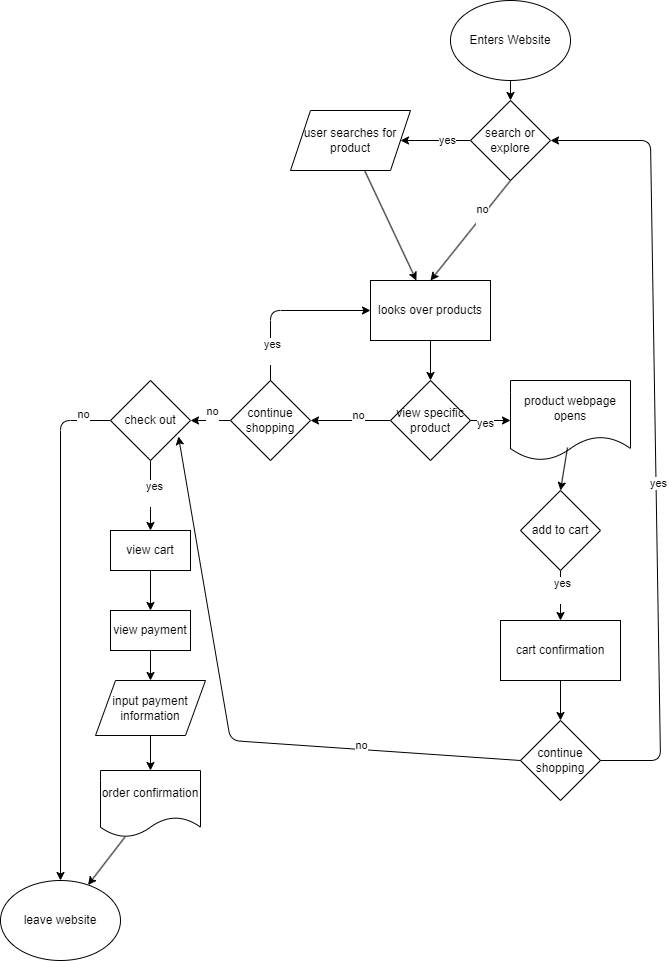

The diagram above was exported from draw.io. Its source (the exported page's mxGraphModel, read from the mxfile embedded in the PNG):
<mxGraphModel dx="3606" dy="2819" grid="1" gridSize="10" guides="1" tooltips="1" connect="1" arrows="1" fold="1" page="1" pageScale="1" pageWidth="850" pageHeight="1100" math="0" shadow="0">
  <root>
    <mxCell id="0" />
    <mxCell id="1" parent="0" />
    <mxCell id="7" value="" style="edgeStyle=none;html=1;" edge="1" parent="1" source="3" target="6">
      <mxGeometry relative="1" as="geometry" />
    </mxCell>
    <mxCell id="3" value="Enters Website" style="ellipse;whiteSpace=wrap;html=1;" vertex="1" parent="1">
      <mxGeometry x="-2340" y="-2160" width="120" height="80" as="geometry" />
    </mxCell>
    <mxCell id="9" value="" style="edgeStyle=none;html=1;" edge="1" parent="1" source="6" target="8">
      <mxGeometry relative="1" as="geometry" />
    </mxCell>
    <mxCell id="51" value="yes" style="edgeLabel;html=1;align=center;verticalAlign=middle;resizable=0;points=[];" vertex="1" connectable="0" parent="9">
      <mxGeometry x="-0.3143" y="-1" relative="1" as="geometry">
        <mxPoint as="offset" />
      </mxGeometry>
    </mxCell>
    <mxCell id="6" value="search or explore" style="rhombus;whiteSpace=wrap;html=1;" vertex="1" parent="1">
      <mxGeometry x="-2320" y="-2060" width="80" height="80" as="geometry" />
    </mxCell>
    <mxCell id="11" value="" style="edgeStyle=none;html=1;" edge="1" parent="1" source="8" target="10">
      <mxGeometry relative="1" as="geometry" />
    </mxCell>
    <mxCell id="8" value="user searches for product" style="shape=parallelogram;perimeter=parallelogramPerimeter;whiteSpace=wrap;html=1;fixedSize=1;" vertex="1" parent="1">
      <mxGeometry x="-2500" y="-2050" width="120" height="60" as="geometry" />
    </mxCell>
    <mxCell id="14" value="" style="edgeStyle=none;html=1;" edge="1" parent="1" source="10" target="13">
      <mxGeometry relative="1" as="geometry" />
    </mxCell>
    <mxCell id="10" value="looks over products" style="whiteSpace=wrap;html=1;" vertex="1" parent="1">
      <mxGeometry x="-2420" y="-1880" width="120" height="60" as="geometry" />
    </mxCell>
    <mxCell id="12" value="" style="endArrow=classic;html=1;exitX=0.5;exitY=1;exitDx=0;exitDy=0;entryX=0.5;entryY=0;entryDx=0;entryDy=0;" edge="1" parent="1" source="6" target="10">
      <mxGeometry width="50" height="50" relative="1" as="geometry">
        <mxPoint x="-2280" y="-1970" as="sourcePoint" />
        <mxPoint x="-2230" y="-2020" as="targetPoint" />
      </mxGeometry>
    </mxCell>
    <mxCell id="52" value="no&lt;div&gt;&lt;br&gt;&lt;/div&gt;" style="edgeLabel;html=1;align=center;verticalAlign=middle;resizable=0;points=[];" vertex="1" connectable="0" parent="12">
      <mxGeometry x="-0.278" relative="1" as="geometry">
        <mxPoint as="offset" />
      </mxGeometry>
    </mxCell>
    <mxCell id="35" value="" style="edgeStyle=none;html=1;" edge="1" parent="1" source="13" target="34">
      <mxGeometry relative="1" as="geometry" />
    </mxCell>
    <mxCell id="53" value="yes" style="edgeLabel;html=1;align=center;verticalAlign=middle;resizable=0;points=[];" vertex="1" connectable="0" parent="35">
      <mxGeometry x="-0.3" y="-2" relative="1" as="geometry">
        <mxPoint as="offset" />
      </mxGeometry>
    </mxCell>
    <mxCell id="39" value="" style="edgeStyle=none;html=1;" edge="1" parent="1" source="13" target="38">
      <mxGeometry relative="1" as="geometry" />
    </mxCell>
    <mxCell id="54" value="no&lt;div&gt;&lt;br&gt;&lt;/div&gt;" style="edgeLabel;html=1;align=center;verticalAlign=middle;resizable=0;points=[];" vertex="1" connectable="0" parent="39">
      <mxGeometry x="-0.175" y="1" relative="1" as="geometry">
        <mxPoint as="offset" />
      </mxGeometry>
    </mxCell>
    <mxCell id="13" value="view specific product" style="rhombus;whiteSpace=wrap;html=1;" vertex="1" parent="1">
      <mxGeometry x="-2400" y="-1780" width="80" height="80" as="geometry" />
    </mxCell>
    <mxCell id="30" value="" style="edgeStyle=none;html=1;" edge="1" parent="1" source="26" target="29">
      <mxGeometry relative="1" as="geometry" />
    </mxCell>
    <mxCell id="31" value="yes&lt;div&gt;&lt;br&gt;&lt;/div&gt;" style="edgeLabel;html=1;align=center;verticalAlign=middle;resizable=0;points=[];" vertex="1" connectable="0" parent="30">
      <mxGeometry x="-0.24" y="1" relative="1" as="geometry">
        <mxPoint as="offset" />
      </mxGeometry>
    </mxCell>
    <mxCell id="26" value="add to cart" style="rhombus;whiteSpace=wrap;html=1;" vertex="1" parent="1">
      <mxGeometry x="-2270" y="-1670" width="80" height="80" as="geometry" />
    </mxCell>
    <mxCell id="47" value="" style="edgeStyle=none;html=1;" edge="1" parent="1" source="29" target="46">
      <mxGeometry relative="1" as="geometry" />
    </mxCell>
    <mxCell id="29" value="cart confirmation" style="whiteSpace=wrap;html=1;" vertex="1" parent="1">
      <mxGeometry x="-2290" y="-1540" width="120" height="60" as="geometry" />
    </mxCell>
    <mxCell id="34" value="product webpage opens" style="shape=document;whiteSpace=wrap;html=1;boundedLbl=1;" vertex="1" parent="1">
      <mxGeometry x="-2280" y="-1780" width="120" height="80" as="geometry" />
    </mxCell>
    <mxCell id="37" style="edgeStyle=none;html=1;entryX=0.5;entryY=0;entryDx=0;entryDy=0;exitX=0.475;exitY=0.838;exitDx=0;exitDy=0;exitPerimeter=0;" edge="1" parent="1" source="34" target="26">
      <mxGeometry relative="1" as="geometry" />
    </mxCell>
    <mxCell id="41" value="" style="edgeStyle=none;html=1;" edge="1" parent="1" source="38" target="40">
      <mxGeometry relative="1" as="geometry" />
    </mxCell>
    <mxCell id="42" value="no&lt;div&gt;&lt;br&gt;&lt;/div&gt;" style="edgeLabel;html=1;align=center;verticalAlign=middle;resizable=0;points=[];" vertex="1" connectable="0" parent="41">
      <mxGeometry x="-0.05" y="-3" relative="1" as="geometry">
        <mxPoint as="offset" />
      </mxGeometry>
    </mxCell>
    <mxCell id="38" value="continue shopping" style="rhombus;whiteSpace=wrap;html=1;" vertex="1" parent="1">
      <mxGeometry x="-2560" y="-1780" width="80" height="80" as="geometry" />
    </mxCell>
    <mxCell id="44" value="" style="edgeStyle=none;html=1;entryX=0.5;entryY=0;entryDx=0;entryDy=0;" edge="1" parent="1" source="40" target="45">
      <mxGeometry relative="1" as="geometry">
        <mxPoint x="-2730" y="-1350" as="targetPoint" />
        <Array as="points">
          <mxPoint x="-2730" y="-1740" />
        </Array>
      </mxGeometry>
    </mxCell>
    <mxCell id="55" value="no&lt;div&gt;&lt;br&gt;&lt;/div&gt;" style="edgeLabel;html=1;align=center;verticalAlign=middle;resizable=0;points=[];" vertex="1" connectable="0" parent="44">
      <mxGeometry x="-0.8909" relative="1" as="geometry">
        <mxPoint as="offset" />
      </mxGeometry>
    </mxCell>
    <mxCell id="58" value="" style="edgeStyle=none;html=1;" edge="1" parent="1" source="40" target="57">
      <mxGeometry relative="1" as="geometry" />
    </mxCell>
    <mxCell id="67" value="yes&lt;div&gt;&lt;br&gt;&lt;/div&gt;" style="edgeLabel;html=1;align=center;verticalAlign=middle;resizable=0;points=[];" vertex="1" connectable="0" parent="58">
      <mxGeometry x="-0.0857" y="3" relative="1" as="geometry">
        <mxPoint as="offset" />
      </mxGeometry>
    </mxCell>
    <mxCell id="40" value="check out" style="rhombus;whiteSpace=wrap;html=1;" vertex="1" parent="1">
      <mxGeometry x="-2680" y="-1780" width="80" height="80" as="geometry" />
    </mxCell>
    <mxCell id="45" value="leave website" style="ellipse;whiteSpace=wrap;html=1;" vertex="1" parent="1">
      <mxGeometry x="-2790" y="-1280" width="120" height="80" as="geometry" />
    </mxCell>
    <mxCell id="46" value="continue shopping" style="rhombus;whiteSpace=wrap;html=1;" vertex="1" parent="1">
      <mxGeometry x="-2270" y="-1440" width="80" height="80" as="geometry" />
    </mxCell>
    <mxCell id="48" value="" style="endArrow=classic;html=1;exitX=1;exitY=0.5;exitDx=0;exitDy=0;entryX=1;entryY=0.5;entryDx=0;entryDy=0;" edge="1" parent="1" source="46" target="6">
      <mxGeometry width="50" height="50" relative="1" as="geometry">
        <mxPoint x="-2180" y="-1380" as="sourcePoint" />
        <mxPoint x="-2130" y="-2030" as="targetPoint" />
        <Array as="points">
          <mxPoint x="-2130" y="-1400" />
          <mxPoint x="-2140" y="-2020" />
        </Array>
      </mxGeometry>
    </mxCell>
    <mxCell id="49" value="yes" style="edgeLabel;html=1;align=center;verticalAlign=middle;resizable=0;points=[];" vertex="1" connectable="0" parent="48">
      <mxGeometry x="-0.1333" y="-2" relative="1" as="geometry">
        <mxPoint as="offset" />
      </mxGeometry>
    </mxCell>
    <mxCell id="56" value="" style="endArrow=classic;html=1;exitX=0;exitY=0.5;exitDx=0;exitDy=0;entryX=0.85;entryY=0.7;entryDx=0;entryDy=0;entryPerimeter=0;" edge="1" parent="1" source="46" target="40">
      <mxGeometry width="50" height="50" relative="1" as="geometry">
        <mxPoint x="-2330" y="-1410" as="sourcePoint" />
        <mxPoint x="-2280" y="-1460" as="targetPoint" />
        <Array as="points">
          <mxPoint x="-2560" y="-1420" />
        </Array>
      </mxGeometry>
    </mxCell>
    <mxCell id="68" value="no&lt;div&gt;&lt;br&gt;&lt;/div&gt;" style="edgeLabel;html=1;align=center;verticalAlign=middle;resizable=0;points=[];" vertex="1" connectable="0" parent="56">
      <mxGeometry x="-0.4653" y="3" relative="1" as="geometry">
        <mxPoint as="offset" />
      </mxGeometry>
    </mxCell>
    <mxCell id="60" value="" style="edgeStyle=none;html=1;" edge="1" parent="1" source="57" target="59">
      <mxGeometry relative="1" as="geometry" />
    </mxCell>
    <mxCell id="57" value="view cart" style="whiteSpace=wrap;html=1;" vertex="1" parent="1">
      <mxGeometry x="-2680" y="-1630" width="80" height="40" as="geometry" />
    </mxCell>
    <mxCell id="62" value="" style="edgeStyle=none;html=1;" edge="1" parent="1" source="59" target="61">
      <mxGeometry relative="1" as="geometry" />
    </mxCell>
    <mxCell id="59" value="view payment" style="whiteSpace=wrap;html=1;" vertex="1" parent="1">
      <mxGeometry x="-2680" y="-1550" width="80" height="40" as="geometry" />
    </mxCell>
    <mxCell id="65" value="" style="edgeStyle=none;html=1;" edge="1" parent="1" source="61" target="64">
      <mxGeometry relative="1" as="geometry" />
    </mxCell>
    <mxCell id="61" value="input payment information" style="shape=parallelogram;perimeter=parallelogramPerimeter;whiteSpace=wrap;html=1;fixedSize=1;" vertex="1" parent="1">
      <mxGeometry x="-2695" y="-1480" width="110" height="55" as="geometry" />
    </mxCell>
    <mxCell id="66" value="" style="edgeStyle=none;html=1;" edge="1" parent="1" source="64" target="45">
      <mxGeometry relative="1" as="geometry" />
    </mxCell>
    <mxCell id="64" value="order confirmation" style="shape=document;whiteSpace=wrap;html=1;boundedLbl=1;" vertex="1" parent="1">
      <mxGeometry x="-2690" y="-1390" width="100" height="66.67" as="geometry" />
    </mxCell>
    <mxCell id="69" value="" style="endArrow=classic;html=1;entryX=0;entryY=0.5;entryDx=0;entryDy=0;" edge="1" parent="1" target="10">
      <mxGeometry width="50" height="50" relative="1" as="geometry">
        <mxPoint x="-2520" y="-1780" as="sourcePoint" />
        <mxPoint x="-2470" y="-1830" as="targetPoint" />
        <Array as="points">
          <mxPoint x="-2520" y="-1850" />
        </Array>
      </mxGeometry>
    </mxCell>
    <mxCell id="70" value="yes&lt;div&gt;&lt;br&gt;&lt;/div&gt;" style="edgeLabel;html=1;align=center;verticalAlign=middle;resizable=0;points=[];" vertex="1" connectable="0" parent="69">
      <mxGeometry x="-0.6471" y="-1" relative="1" as="geometry">
        <mxPoint as="offset" />
      </mxGeometry>
    </mxCell>
  </root>
</mxGraphModel>